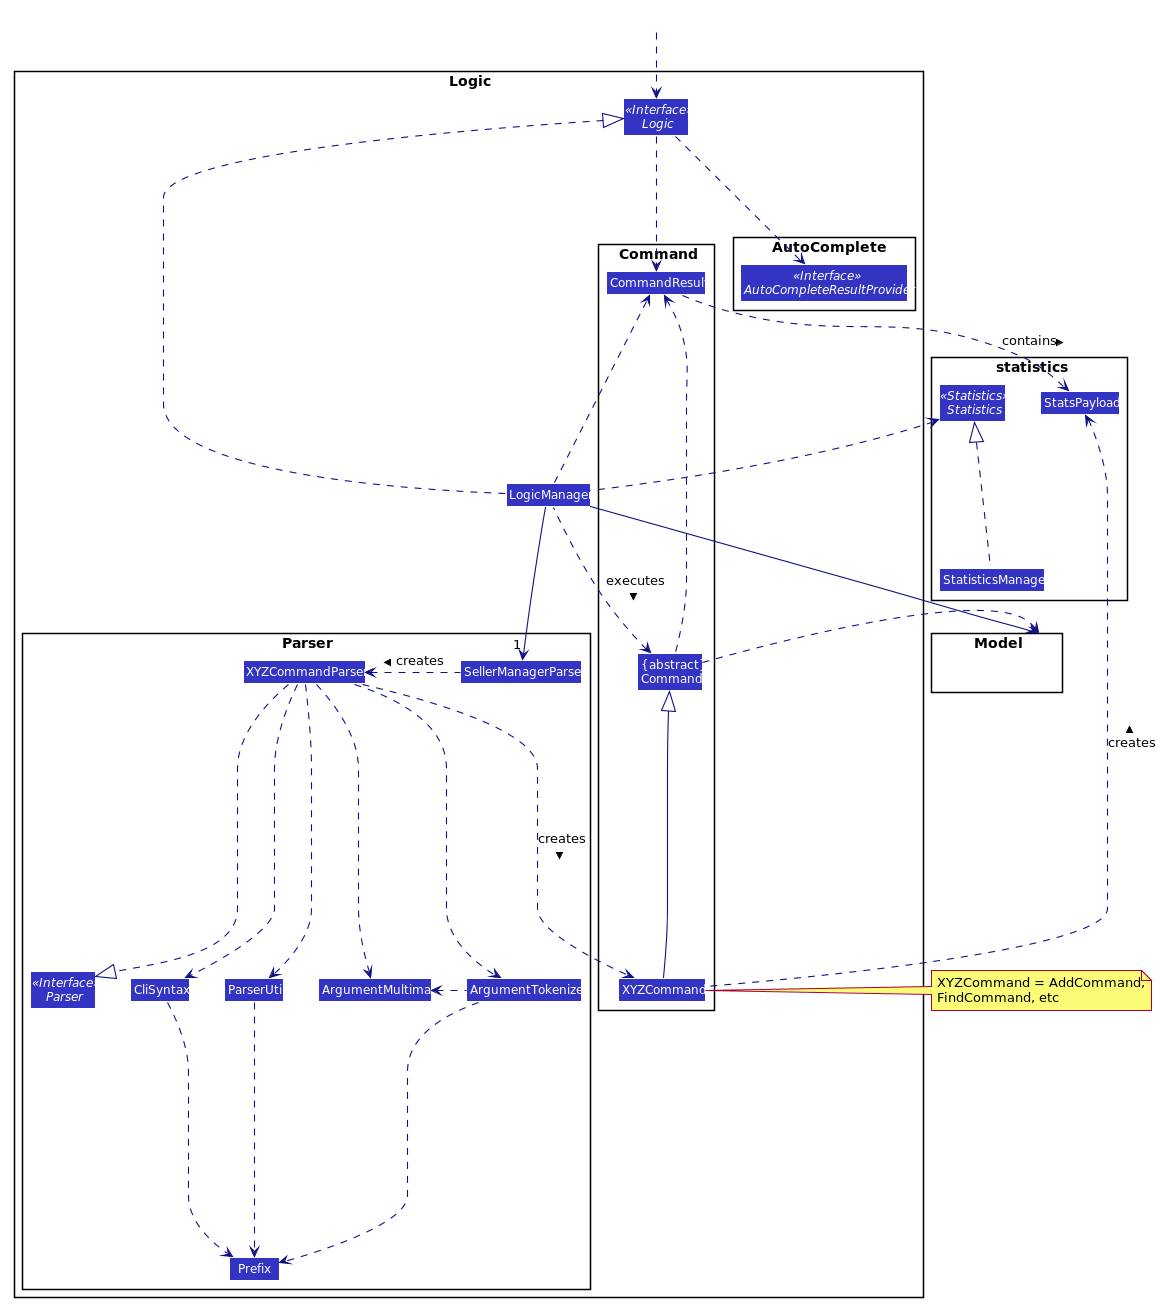

The diagram above was rendered by PlantUML. Its source (embedded in the PNG):
@startuml








skinparam BackgroundColor #FFFFFFF

skinparam Shadowing false

skinparam Class {
    FontColor #FFFFFF
    BorderThickness 1
    BorderColor #FFFFFF
    StereotypeFontColor #FFFFFF
    FontName Arial
}

skinparam Actor {
    BorderColor #000000
    Color #000000
    FontName Arial
}

skinparam Sequence {
    MessageAlign center
    BoxFontSize 15
    BoxPadding 0
    BoxFontColor #FFFFFF
    FontName Arial
}

skinparam Participant {
    FontColor #FFFFFFF
    Padding 20
}

skinparam MinClassWidth 50
skinparam ParticipantPadding 10
skinparam Shadowing false
skinparam DefaultTextAlignment center
skinparam packageStyle Rectangle

hide footbox
hide members
hide circle
skinparam arrowThickness 1.1
skinparam arrowColor #101086
skinparam classBackgroundColor #3333C4

package Logic {

package Parser {
Interface Parser <<Interface>>
Class SellerManagerParser
Class XYZCommandParser
Class CliSyntax
Class ParserUtil
Class ArgumentMultimap
Class ArgumentTokenizer
Class Prefix
}

package Command {
Class XYZCommand
Class CommandResult
Class "{abstract}\nCommand" as Command
}

package AutoComplete {
Interface AutoCompleteResultProvider <<Interface>>
}

Interface Logic <<Interface>>
Class LogicManager
}

package Model{
Class HiddenModel #FFFFFF
}

Class HiddenOutside #FFFFFF
HiddenOutside ..> Logic

LogicManager .up..|> Logic
LogicManager -->"1" SellerManagerParser
SellerManagerParser .left.> XYZCommandParser: creates >

XYZCommandParser ..> XYZCommand : creates >
XYZCommandParser ..|> Parser
XYZCommandParser ..> ArgumentMultimap
XYZCommandParser ..> ArgumentTokenizer
ArgumentTokenizer .left.> ArgumentMultimap
XYZCommandParser ..> CliSyntax
CliSyntax ..> Prefix
XYZCommandParser ..> ParserUtil
ParserUtil .down.> Prefix
ArgumentTokenizer .down.> Prefix
XYZCommand -up-|> Command
LogicManager .left.> Command : executes >

LogicManager --> Model
Command .right.> Model
note left of XYZCommand: XYZCommand = AddCommand, \nFindCommand, etc


package statistics {
Class StatsPayload
Interface Statistics <<Statistics>>
Class StatisticsManager


}

StatisticsManager .up.|> Statistics
CommandResult .right.> StatsPayload : contains >
XYZCommand .up.>StatsPayload : creates >
Logic ..> CommandResult
LogicManager .up.> Statistics
LogicManager .right.> CommandResult
Command .up.> CommandResult
CommandResult -[hidden]-> Parser

Logic .down.> AutoCompleteResultProvider

@enduml